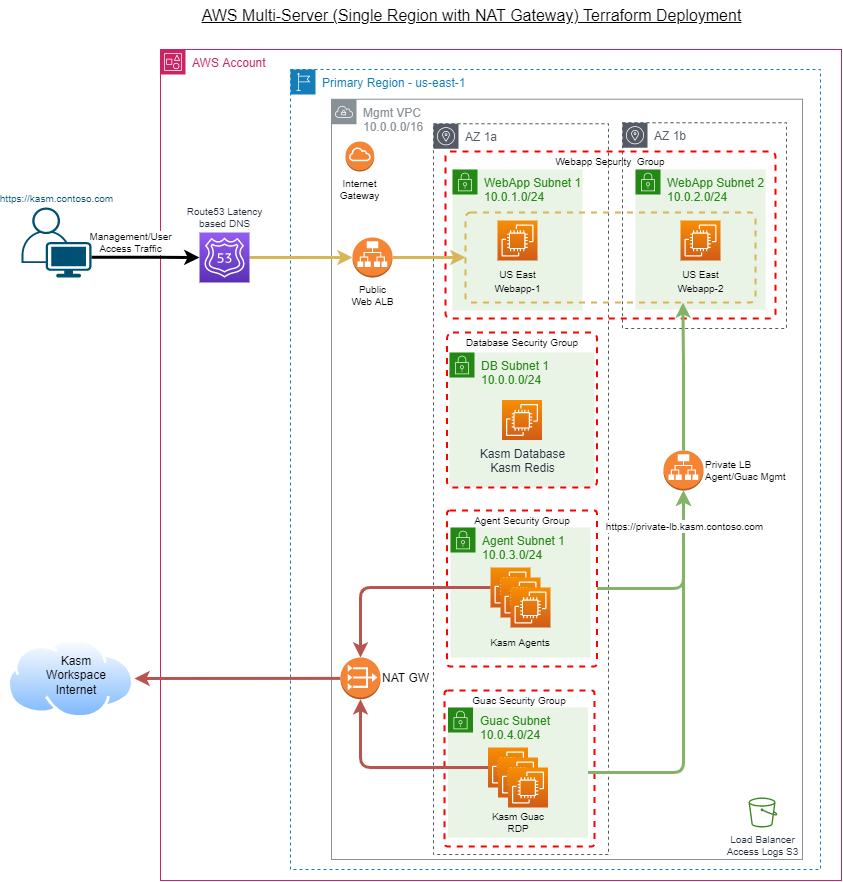

The diagram above was exported from draw.io. Its source (the exported page's mxGraphModel, read from the mxfile embedded in the PNG):
<mxGraphModel dx="1395" dy="1340" grid="1" gridSize="10" guides="1" tooltips="1" connect="1" arrows="1" fold="1" page="1" pageScale="1" pageWidth="1100" pageHeight="850" math="0" shadow="0">
  <root>
    <mxCell id="0" />
    <mxCell id="1" parent="0" />
    <mxCell id="15" value="WebApp Subnet 1&lt;br&gt;10.0.1.0/24" style="points=[[0,0],[0.25,0],[0.5,0],[0.75,0],[1,0],[1,0.25],[1,0.5],[1,0.75],[1,1],[0.75,1],[0.5,1],[0.25,1],[0,1],[0,0.75],[0,0.5],[0,0.25]];outlineConnect=0;gradientColor=none;html=1;whiteSpace=wrap;fontSize=12;fontStyle=0;container=1;pointerEvents=0;collapsible=0;recursiveResize=0;shape=mxgraph.aws4.group;grIcon=mxgraph.aws4.group_security_group;grStroke=0;strokeColor=#248814;fillColor=#E9F3E6;verticalAlign=top;align=left;spacingLeft=30;fontColor=#248814;dashed=0;" parent="1" vertex="1">
      <mxGeometry x="531" y="189" width="130" height="141" as="geometry" />
    </mxCell>
    <mxCell id="50" value="&lt;span style=&quot;color: rgb(0, 0, 0); font-size: 10px;&quot;&gt;US East&lt;br&gt;Webapp-1&lt;/span&gt;" style="sketch=0;points=[[0,0,0],[0.25,0,0],[0.5,0,0],[0.75,0,0],[1,0,0],[0,1,0],[0.25,1,0],[0.5,1,0],[0.75,1,0],[1,1,0],[0,0.25,0],[0,0.5,0],[0,0.75,0],[1,0.25,0],[1,0.5,0],[1,0.75,0]];outlineConnect=0;fontColor=#232F3E;gradientColor=#F78E04;gradientDirection=north;fillColor=#D05C17;strokeColor=#ffffff;dashed=0;verticalLabelPosition=bottom;verticalAlign=top;align=center;html=1;fontSize=12;fontStyle=0;aspect=fixed;shape=mxgraph.aws4.resourceIcon;resIcon=mxgraph.aws4.ec2;" parent="15" vertex="1">
      <mxGeometry x="45" y="51" width="40" height="40" as="geometry" />
    </mxCell>
    <mxCell id="2" value="AWS Account" style="points=[[0,0],[0.25,0],[0.5,0],[0.75,0],[1,0],[1,0.25],[1,0.5],[1,0.75],[1,1],[0.75,1],[0.5,1],[0.25,1],[0,1],[0,0.75],[0,0.5],[0,0.25]];outlineConnect=0;gradientColor=none;html=1;whiteSpace=wrap;fontSize=12;fontStyle=0;container=1;pointerEvents=0;collapsible=0;recursiveResize=0;shape=mxgraph.aws4.group;grIcon=mxgraph.aws4.group_account;strokeColor=#CD2264;fillColor=none;verticalAlign=top;align=left;spacingLeft=30;fontColor=#CD2264;dashed=0;" parent="1" vertex="1">
      <mxGeometry x="239" y="69" width="681" height="831" as="geometry" />
    </mxCell>
    <mxCell id="11" value="Primary Region - us-east-1" style="points=[[0,0],[0.25,0],[0.5,0],[0.75,0],[1,0],[1,0.25],[1,0.5],[1,0.75],[1,1],[0.75,1],[0.5,1],[0.25,1],[0,1],[0,0.75],[0,0.5],[0,0.25]];outlineConnect=0;gradientColor=none;html=1;whiteSpace=wrap;fontSize=12;fontStyle=0;container=0;pointerEvents=0;collapsible=0;recursiveResize=0;shape=mxgraph.aws4.group;grIcon=mxgraph.aws4.group_region;strokeColor=#147EBA;fillColor=none;verticalAlign=top;align=left;spacingLeft=30;fontColor=#147EBA;dashed=1;" parent="2" vertex="1">
      <mxGeometry x="130" y="20" width="530" height="800" as="geometry" />
    </mxCell>
    <mxCell id="3" value="Mgmt VPC&lt;br&gt;10.0.0.0/16" style="sketch=0;outlineConnect=0;gradientColor=none;html=1;whiteSpace=wrap;fontSize=12;fontStyle=0;shape=mxgraph.aws4.group;grIcon=mxgraph.aws4.group_vpc;strokeColor=#879196;fillColor=none;verticalAlign=top;align=left;spacingLeft=30;fontColor=#879196;dashed=0;" parent="2" vertex="1">
      <mxGeometry x="171" y="49.75" width="471" height="760.25" as="geometry" />
    </mxCell>
    <mxCell id="91" value="Agent Security Group" style="fontStyle=0;verticalAlign=top;align=center;spacingTop=-2;fillColor=none;rounded=1;whiteSpace=wrap;html=1;strokeColor=#FF0000;strokeWidth=2;dashed=1;container=1;collapsible=0;expand=0;recursiveResize=0;labelBackgroundColor=none;fontSize=10;fontColor=#000000;arcSize=2;" parent="2" vertex="1">
      <mxGeometry x="286.5" y="461" width="150" height="156" as="geometry" />
    </mxCell>
    <mxCell id="134" value="Guac Security Group" style="fontStyle=0;verticalAlign=top;align=center;spacingTop=-2;fillColor=none;rounded=1;whiteSpace=wrap;html=1;strokeColor=#FF0000;strokeWidth=2;dashed=1;container=1;collapsible=0;expand=0;recursiveResize=0;labelBackgroundColor=none;fontSize=10;fontColor=#000000;arcSize=2;" parent="2" vertex="1">
      <mxGeometry x="284" y="641" width="150" height="156" as="geometry" />
    </mxCell>
    <mxCell id="89" value="AZ 1a" style="sketch=0;outlineConnect=0;gradientColor=none;html=1;whiteSpace=wrap;fontSize=12;fontStyle=0;shape=mxgraph.aws4.group;grIcon=mxgraph.aws4.group_availability_zone;strokeColor=#545B64;fillColor=none;verticalAlign=top;align=left;spacingLeft=30;fontColor=#545B64;dashed=1;" parent="2" vertex="1">
      <mxGeometry x="273" y="74.25" width="175" height="730.75" as="geometry" />
    </mxCell>
    <mxCell id="76" value="Webapp Security&amp;nbsp; Group" style="fontStyle=0;verticalAlign=top;align=center;spacingTop=-2;fillColor=none;rounded=1;whiteSpace=wrap;html=1;strokeColor=#FF0000;strokeWidth=2;dashed=1;container=0;collapsible=0;expand=0;recursiveResize=0;labelBackgroundColor=none;fontSize=10;fontColor=#000000;arcSize=3;" parent="2" vertex="1">
      <mxGeometry x="285" y="102" width="330" height="167" as="geometry" />
    </mxCell>
    <mxCell id="10" style="edgeStyle=orthogonalEdgeStyle;html=1;exitX=1;exitY=0.5;exitDx=0;exitDy=0;exitPerimeter=0;entryX=0;entryY=0.5;entryDx=0;entryDy=0;entryPerimeter=0;fillColor=#fff2cc;strokeColor=#d6b656;strokeWidth=3;" parent="2" source="4" target="5" edge="1">
      <mxGeometry relative="1" as="geometry" />
    </mxCell>
    <mxCell id="4" value="Route53 Latency&lt;br style=&quot;font-size: 10px;&quot;&gt;based DNS" style="sketch=0;points=[[0,0,0],[0.25,0,0],[0.5,0,0],[0.75,0,0],[1,0,0],[0,1,0],[0.25,1,0],[0.5,1,0],[0.75,1,0],[1,1,0],[0,0.25,0],[0,0.5,0],[0,0.75,0],[1,0.25,0],[1,0.5,0],[1,0.75,0]];outlineConnect=0;fontColor=#232F3E;gradientColor=#945DF2;gradientDirection=north;fillColor=#5A30B5;strokeColor=#ffffff;dashed=0;verticalLabelPosition=top;verticalAlign=bottom;align=center;html=1;fontSize=10;fontStyle=0;aspect=fixed;shape=mxgraph.aws4.resourceIcon;resIcon=mxgraph.aws4.route_53;labelPosition=center;" parent="2" vertex="1">
      <mxGeometry x="39" y="183" width="50" height="50" as="geometry" />
    </mxCell>
    <mxCell id="126" style="edgeStyle=orthogonalEdgeStyle;html=1;exitX=1;exitY=0.5;exitDx=0;exitDy=0;exitPerimeter=0;entryX=0;entryY=0.5;entryDx=0;entryDy=0;fillColor=#fff2cc;strokeColor=#d6b656;strokeWidth=3;" parent="2" source="5" target="108" edge="1">
      <mxGeometry relative="1" as="geometry" />
    </mxCell>
    <mxCell id="5" value="Public&lt;br&gt;Web ALB" style="outlineConnect=0;dashed=0;verticalLabelPosition=bottom;verticalAlign=top;align=center;html=1;shape=mxgraph.aws3.application_load_balancer;fillColor=#F58534;gradientColor=none;fontSize=10;" parent="2" vertex="1">
      <mxGeometry x="192" y="188" width="40" height="40" as="geometry" />
    </mxCell>
    <mxCell id="92" value="Agent Subnet 1&lt;br&gt;10.0.3.0/24" style="points=[[0,0],[0.25,0],[0.5,0],[0.75,0],[1,0],[1,0.25],[1,0.5],[1,0.75],[1,1],[0.75,1],[0.5,1],[0.25,1],[0,1],[0,0.75],[0,0.5],[0,0.25]];outlineConnect=0;gradientColor=none;html=1;whiteSpace=wrap;fontSize=12;fontStyle=0;container=1;pointerEvents=0;collapsible=0;recursiveResize=0;shape=mxgraph.aws4.group;grIcon=mxgraph.aws4.group_security_group;grStroke=0;strokeColor=#248814;fillColor=#E9F3E6;verticalAlign=top;align=left;spacingLeft=30;fontColor=#248814;dashed=0;" parent="2" vertex="1">
      <mxGeometry x="290" y="478" width="140" height="130" as="geometry" />
    </mxCell>
    <mxCell id="93" value="" style="group" parent="92" vertex="1" connectable="0">
      <mxGeometry x="35" y="40" width="70" height="90" as="geometry" />
    </mxCell>
    <mxCell id="94" value="" style="sketch=0;points=[[0,0,0],[0.25,0,0],[0.5,0,0],[0.75,0,0],[1,0,0],[0,1,0],[0.25,1,0],[0.5,1,0],[0.75,1,0],[1,1,0],[0,0.25,0],[0,0.5,0],[0,0.75,0],[1,0.25,0],[1,0.5,0],[1,0.75,0]];outlineConnect=0;fontColor=#232F3E;gradientColor=#F78E04;gradientDirection=north;fillColor=#D05C17;strokeColor=#ffffff;dashed=0;verticalLabelPosition=bottom;verticalAlign=top;align=center;html=1;fontSize=12;fontStyle=0;aspect=fixed;shape=mxgraph.aws4.resourceIcon;resIcon=mxgraph.aws4.ec2;" parent="93" vertex="1">
      <mxGeometry x="5" width="40" height="40" as="geometry" />
    </mxCell>
    <mxCell id="95" value="" style="sketch=0;points=[[0,0,0],[0.25,0,0],[0.5,0,0],[0.75,0,0],[1,0,0],[0,1,0],[0.25,1,0],[0.5,1,0],[0.75,1,0],[1,1,0],[0,0.25,0],[0,0.5,0],[0,0.75,0],[1,0.25,0],[1,0.5,0],[1,0.75,0]];outlineConnect=0;fontColor=#232F3E;gradientColor=#F78E04;gradientDirection=north;fillColor=#D05C17;strokeColor=#ffffff;dashed=0;verticalLabelPosition=bottom;verticalAlign=top;align=center;html=1;fontSize=12;fontStyle=0;aspect=fixed;shape=mxgraph.aws4.resourceIcon;resIcon=mxgraph.aws4.ec2;" parent="93" vertex="1">
      <mxGeometry x="15" y="10" width="40" height="40" as="geometry" />
    </mxCell>
    <mxCell id="96" value="" style="sketch=0;points=[[0,0,0],[0.25,0,0],[0.5,0,0],[0.75,0,0],[1,0,0],[0,1,0],[0.25,1,0],[0.5,1,0],[0.75,1,0],[1,1,0],[0,0.25,0],[0,0.5,0],[0,0.75,0],[1,0.25,0],[1,0.5,0],[1,0.75,0]];outlineConnect=0;fontColor=#232F3E;gradientColor=#F78E04;gradientDirection=north;fillColor=#D05C17;strokeColor=#ffffff;dashed=0;verticalLabelPosition=bottom;verticalAlign=top;align=center;html=1;fontSize=12;fontStyle=0;aspect=fixed;shape=mxgraph.aws4.resourceIcon;resIcon=mxgraph.aws4.ec2;" parent="93" vertex="1">
      <mxGeometry x="25" y="20" width="40" height="40" as="geometry" />
    </mxCell>
    <mxCell id="97" value="Kasm Agents" style="text;html=1;strokeColor=none;fillColor=none;align=center;verticalAlign=middle;whiteSpace=wrap;rounded=0;fontSize=10;" parent="93" vertex="1">
      <mxGeometry y="60" width="70" height="30" as="geometry" />
    </mxCell>
    <mxCell id="46" value="" style="edgeStyle=orthogonalEdgeStyle;html=1;entryX=0.5;entryY=1;entryDx=0;entryDy=0;entryPerimeter=0;fontSize=10;fillColor=#d5e8d4;strokeColor=#82b366;strokeWidth=3;labelBackgroundColor=default;" parent="2" source="91" target="127" edge="1">
      <mxGeometry x="-0.4789" y="-6" relative="1" as="geometry">
        <mxPoint x="-129" y="501" as="sourcePoint" />
        <Array as="points">
          <mxPoint x="523" y="539" />
        </Array>
        <mxPoint as="offset" />
      </mxGeometry>
    </mxCell>
    <mxCell id="25" value="Internet&lt;br&gt;Gateway" style="outlineConnect=0;dashed=0;verticalLabelPosition=bottom;verticalAlign=top;align=center;html=1;shape=mxgraph.aws3.internet_gateway;fillColor=#F58536;gradientColor=none;fontSize=10;" parent="2" vertex="1">
      <mxGeometry x="185" y="92" width="28.76" height="30" as="geometry" />
    </mxCell>
    <mxCell id="16" value="WebApp Subnet 2&lt;br&gt;10.0.2.0/24" style="points=[[0,0],[0.25,0],[0.5,0],[0.75,0],[1,0],[1,0.25],[1,0.5],[1,0.75],[1,1],[0.75,1],[0.5,1],[0.25,1],[0,1],[0,0.75],[0,0.5],[0,0.25]];outlineConnect=0;gradientColor=none;html=1;whiteSpace=wrap;fontSize=12;fontStyle=0;container=1;pointerEvents=0;collapsible=0;recursiveResize=0;shape=mxgraph.aws4.group;grIcon=mxgraph.aws4.group_security_group;grStroke=0;strokeColor=#248814;fillColor=#E9F3E6;verticalAlign=top;align=left;spacingLeft=30;fontColor=#248814;dashed=0;" parent="2" vertex="1">
      <mxGeometry x="475" y="120" width="130" height="140" as="geometry" />
    </mxCell>
    <mxCell id="71" value="&lt;span style=&quot;color: rgb(0, 0, 0); font-size: 10px;&quot;&gt;US East&lt;br&gt;Webapp-2&lt;/span&gt;" style="sketch=0;points=[[0,0,0],[0.25,0,0],[0.5,0,0],[0.75,0,0],[1,0,0],[0,1,0],[0.25,1,0],[0.5,1,0],[0.75,1,0],[1,1,0],[0,0.25,0],[0,0.5,0],[0,0.75,0],[1,0.25,0],[1,0.5,0],[1,0.75,0]];outlineConnect=0;fontColor=#232F3E;gradientColor=#F78E04;gradientDirection=north;fillColor=#D05C17;strokeColor=#ffffff;dashed=0;verticalLabelPosition=bottom;verticalAlign=top;align=center;html=1;fontSize=12;fontStyle=0;aspect=fixed;shape=mxgraph.aws4.resourceIcon;resIcon=mxgraph.aws4.ec2;" parent="2" vertex="1">
      <mxGeometry x="520" y="171" width="40" height="40" as="geometry" />
    </mxCell>
    <mxCell id="108" value="" style="rounded=1;whiteSpace=wrap;html=1;labelBackgroundColor=none;fontSize=10;fillColor=none;strokeColor=#d6b656;strokeWidth=2;dashed=1;arcSize=6;" parent="2" vertex="1">
      <mxGeometry x="305" y="163" width="290" height="90" as="geometry" />
    </mxCell>
    <mxCell id="120" value="DB Subnet 1&lt;br&gt;10.0.0.0/24" style="points=[[0,0],[0.25,0],[0.5,0],[0.75,0],[1,0],[1,0.25],[1,0.5],[1,0.75],[1,1],[0.75,1],[0.5,1],[0.25,1],[0,1],[0,0.75],[0,0.5],[0,0.25]];outlineConnect=0;gradientColor=none;html=1;whiteSpace=wrap;fontSize=12;fontStyle=0;container=1;pointerEvents=0;collapsible=0;recursiveResize=0;shape=mxgraph.aws4.group;grIcon=mxgraph.aws4.group_security_group;grStroke=0;strokeColor=#248814;fillColor=#E9F3E6;verticalAlign=top;align=left;spacingLeft=30;fontColor=#248814;dashed=0;" parent="2" vertex="1">
      <mxGeometry x="289" y="303" width="145" height="135" as="geometry" />
    </mxCell>
    <mxCell id="124" value="Kasm Database&lt;br&gt;Kasm Redis" style="sketch=0;points=[[0,0,0],[0.25,0,0],[0.5,0,0],[0.75,0,0],[1,0,0],[0,1,0],[0.25,1,0],[0.5,1,0],[0.75,1,0],[1,1,0],[0,0.25,0],[0,0.5,0],[0,0.75,0],[1,0.25,0],[1,0.5,0],[1,0.75,0]];outlineConnect=0;fontColor=#232F3E;gradientColor=#F78E04;gradientDirection=north;fillColor=#D05C17;strokeColor=#ffffff;dashed=0;verticalLabelPosition=bottom;verticalAlign=top;align=center;html=1;fontSize=12;fontStyle=0;aspect=fixed;shape=mxgraph.aws4.resourceIcon;resIcon=mxgraph.aws4.ec2;" parent="120" vertex="1">
      <mxGeometry x="52.5" y="47.5" width="40" height="40" as="geometry" />
    </mxCell>
    <mxCell id="123" value="Database Security Group" style="fontStyle=0;verticalAlign=top;align=center;spacingTop=-2;fillColor=none;rounded=1;whiteSpace=wrap;html=1;strokeColor=#FF0000;strokeWidth=2;dashed=1;container=1;collapsible=0;expand=0;recursiveResize=0;labelBackgroundColor=none;fontSize=10;fontColor=#000000;arcSize=4;" parent="2" vertex="1">
      <mxGeometry x="286.5" y="283" width="150" height="155" as="geometry" />
    </mxCell>
    <mxCell id="14" value="AZ 1b" style="sketch=0;outlineConnect=0;gradientColor=none;html=1;whiteSpace=wrap;fontSize=12;fontStyle=0;shape=mxgraph.aws4.group;grIcon=mxgraph.aws4.group_availability_zone;strokeColor=#545B64;fillColor=none;verticalAlign=top;align=left;spacingLeft=30;fontColor=#545B64;dashed=1;" parent="2" vertex="1">
      <mxGeometry x="462" y="73.25" width="164" height="205.75" as="geometry" />
    </mxCell>
    <mxCell id="136" value="" style="edgeStyle=orthogonalEdgeStyle;html=1;exitX=0.5;exitY=1;exitDx=0;exitDy=0;exitPerimeter=0;labelBackgroundColor=default;strokeWidth=3;entryX=1;entryY=0.5;entryDx=0;entryDy=0;fillColor=#d5e8d4;strokeColor=#82b366;startArrow=classic;startFill=1;endArrow=none;endFill=0;" parent="2" source="127" target="128" edge="1">
      <mxGeometry x="0.5668" y="8" relative="1" as="geometry">
        <mxPoint as="offset" />
      </mxGeometry>
    </mxCell>
    <mxCell id="137" value="&lt;span style=&quot;font-size: 10px;&quot;&gt;https://private-lb.kasm.contoso.com&lt;/span&gt;" style="edgeLabel;html=1;align=center;verticalAlign=middle;resizable=0;points=[];" parent="136" vertex="1" connectable="0">
      <mxGeometry x="-0.7987" relative="1" as="geometry">
        <mxPoint y="-2" as="offset" />
      </mxGeometry>
    </mxCell>
    <mxCell id="138" style="edgeStyle=orthogonalEdgeStyle;html=1;exitX=0.5;exitY=0;exitDx=0;exitDy=0;exitPerimeter=0;entryX=0.75;entryY=1;entryDx=0;entryDy=0;labelBackgroundColor=default;strokeWidth=3;startArrow=none;startFill=0;endArrow=classic;endFill=1;fillColor=#d5e8d4;strokeColor=#82b366;" parent="2" source="127" target="108" edge="1">
      <mxGeometry relative="1" as="geometry" />
    </mxCell>
    <mxCell id="127" value="Private LB&lt;br&gt;Agent/Guac Mgmt" style="outlineConnect=0;dashed=0;verticalLabelPosition=middle;verticalAlign=middle;align=left;html=1;shape=mxgraph.aws3.application_load_balancer;fillColor=#F58534;gradientColor=none;fontSize=10;labelPosition=right;" parent="2" vertex="1">
      <mxGeometry x="503" y="401" width="40" height="40" as="geometry" />
    </mxCell>
    <mxCell id="128" value="Guac Subnet&lt;br&gt;10.0.4.0/24" style="points=[[0,0],[0.25,0],[0.5,0],[0.75,0],[1,0],[1,0.25],[1,0.5],[1,0.75],[1,1],[0.75,1],[0.5,1],[0.25,1],[0,1],[0,0.75],[0,0.5],[0,0.25]];outlineConnect=0;gradientColor=none;html=1;whiteSpace=wrap;fontSize=12;fontStyle=0;container=1;pointerEvents=0;collapsible=0;recursiveResize=0;shape=mxgraph.aws4.group;grIcon=mxgraph.aws4.group_security_group;grStroke=0;strokeColor=#248814;fillColor=#E9F3E6;verticalAlign=top;align=left;spacingLeft=30;fontColor=#248814;dashed=0;" parent="2" vertex="1">
      <mxGeometry x="287.5" y="658" width="140" height="130" as="geometry" />
    </mxCell>
    <mxCell id="129" value="" style="group" parent="128" vertex="1" connectable="0">
      <mxGeometry x="35" y="40" width="70" height="90" as="geometry" />
    </mxCell>
    <mxCell id="130" value="" style="sketch=0;points=[[0,0,0],[0.25,0,0],[0.5,0,0],[0.75,0,0],[1,0,0],[0,1,0],[0.25,1,0],[0.5,1,0],[0.75,1,0],[1,1,0],[0,0.25,0],[0,0.5,0],[0,0.75,0],[1,0.25,0],[1,0.5,0],[1,0.75,0]];outlineConnect=0;fontColor=#232F3E;gradientColor=#F78E04;gradientDirection=north;fillColor=#D05C17;strokeColor=#ffffff;dashed=0;verticalLabelPosition=bottom;verticalAlign=top;align=center;html=1;fontSize=12;fontStyle=0;aspect=fixed;shape=mxgraph.aws4.resourceIcon;resIcon=mxgraph.aws4.ec2;" parent="129" vertex="1">
      <mxGeometry x="5" width="40" height="40" as="geometry" />
    </mxCell>
    <mxCell id="131" value="" style="sketch=0;points=[[0,0,0],[0.25,0,0],[0.5,0,0],[0.75,0,0],[1,0,0],[0,1,0],[0.25,1,0],[0.5,1,0],[0.75,1,0],[1,1,0],[0,0.25,0],[0,0.5,0],[0,0.75,0],[1,0.25,0],[1,0.5,0],[1,0.75,0]];outlineConnect=0;fontColor=#232F3E;gradientColor=#F78E04;gradientDirection=north;fillColor=#D05C17;strokeColor=#ffffff;dashed=0;verticalLabelPosition=bottom;verticalAlign=top;align=center;html=1;fontSize=12;fontStyle=0;aspect=fixed;shape=mxgraph.aws4.resourceIcon;resIcon=mxgraph.aws4.ec2;" parent="129" vertex="1">
      <mxGeometry x="15" y="10" width="40" height="40" as="geometry" />
    </mxCell>
    <mxCell id="132" value="" style="sketch=0;points=[[0,0,0],[0.25,0,0],[0.5,0,0],[0.75,0,0],[1,0,0],[0,1,0],[0.25,1,0],[0.5,1,0],[0.75,1,0],[1,1,0],[0,0.25,0],[0,0.5,0],[0,0.75,0],[1,0.25,0],[1,0.5,0],[1,0.75,0]];outlineConnect=0;fontColor=#232F3E;gradientColor=#F78E04;gradientDirection=north;fillColor=#D05C17;strokeColor=#ffffff;dashed=0;verticalLabelPosition=bottom;verticalAlign=top;align=center;html=1;fontSize=12;fontStyle=0;aspect=fixed;shape=mxgraph.aws4.resourceIcon;resIcon=mxgraph.aws4.ec2;" parent="129" vertex="1">
      <mxGeometry x="25" y="20" width="40" height="40" as="geometry" />
    </mxCell>
    <mxCell id="133" value="Kasm Guac RDP" style="text;html=1;strokeColor=none;fillColor=none;align=center;verticalAlign=middle;whiteSpace=wrap;rounded=0;fontSize=10;" parent="129" vertex="1">
      <mxGeometry y="60" width="70" height="30" as="geometry" />
    </mxCell>
    <mxCell id="102" value="Load Balancer&lt;br style=&quot;font-size: 10px;&quot;&gt;Access Logs S3" style="sketch=0;outlineConnect=0;fontColor=#232F3E;gradientColor=none;fillColor=#3F8624;strokeColor=none;dashed=0;verticalLabelPosition=bottom;verticalAlign=top;align=center;html=1;fontSize=10;fontStyle=0;aspect=fixed;pointerEvents=1;shape=mxgraph.aws4.bucket;labelBackgroundColor=none;" parent="2" vertex="1">
      <mxGeometry x="588" y="748" width="28.85" height="30" as="geometry" />
    </mxCell>
    <mxCell id="139" value="NAT GW" style="outlineConnect=0;dashed=0;verticalLabelPosition=middle;verticalAlign=middle;align=left;html=1;shape=mxgraph.aws3.vpc_nat_gateway;fillColor=#F58536;gradientColor=none;labelPosition=right;" vertex="1" parent="2">
      <mxGeometry x="180" y="608" width="40" height="41.73" as="geometry" />
    </mxCell>
    <mxCell id="144" style="edgeStyle=orthogonalEdgeStyle;html=1;exitX=0;exitY=0.5;exitDx=0;exitDy=0;exitPerimeter=0;entryX=0.5;entryY=0;entryDx=0;entryDy=0;entryPerimeter=0;strokeWidth=3;fillColor=#f8cecc;strokeColor=#b85450;" edge="1" parent="2" source="94" target="139">
      <mxGeometry relative="1" as="geometry" />
    </mxCell>
    <mxCell id="145" style="edgeStyle=orthogonalEdgeStyle;html=1;exitX=0;exitY=0.5;exitDx=0;exitDy=0;exitPerimeter=0;entryX=0.5;entryY=1;entryDx=0;entryDy=0;entryPerimeter=0;strokeWidth=3;fillColor=#f8cecc;strokeColor=#b85450;" edge="1" parent="2" source="130" target="139">
      <mxGeometry relative="1" as="geometry" />
    </mxCell>
    <mxCell id="44" value="Management/User&lt;br&gt;Access Traffic" style="edgeStyle=orthogonalEdgeStyle;html=1;exitX=1;exitY=0.71;exitDx=0;exitDy=0;exitPerimeter=0;entryX=0;entryY=0.5;entryDx=0;entryDy=0;entryPerimeter=0;fontSize=10;strokeWidth=3;" parent="1" source="12" target="4" edge="1">
      <mxGeometry x="-0.2779" y="15" relative="1" as="geometry">
        <mxPoint as="offset" />
      </mxGeometry>
    </mxCell>
    <mxCell id="12" value="&lt;font style=&quot;font-size: 10px;&quot;&gt;https://kasm.contoso.com&lt;/font&gt;" style="points=[[0.35,0,0],[0.98,0.51,0],[1,0.71,0],[0.67,1,0],[0,0.795,0],[0,0.65,0]];verticalLabelPosition=top;sketch=0;html=1;verticalAlign=bottom;aspect=fixed;align=center;pointerEvents=1;shape=mxgraph.cisco19.user;fillColor=#005073;strokeColor=none;fontColor=#005073;labelPosition=center;" parent="1" vertex="1">
      <mxGeometry x="100" y="227" width="70" height="70" as="geometry" />
    </mxCell>
    <mxCell id="119" value="&lt;u style=&quot;font-size: 16px;&quot;&gt;AWS Multi-Server (Single Region with NAT Gateway) Terraform Deployment&lt;/u&gt;" style="text;html=1;strokeColor=none;fillColor=none;align=center;verticalAlign=middle;whiteSpace=wrap;rounded=0;dashed=1;labelBackgroundColor=none;strokeWidth=2;fontSize=16;fontColor=#000000;" parent="1" vertex="1">
      <mxGeometry x="275" y="20" width="551" height="30" as="geometry" />
    </mxCell>
    <mxCell id="141" value="" style="aspect=fixed;perimeter=ellipsePerimeter;html=1;align=center;shadow=0;dashed=0;spacingTop=3;image;image=img/lib/active_directory/internet_cloud.svg;" vertex="1" parent="1">
      <mxGeometry x="86" y="658" width="126.98" height="80" as="geometry" />
    </mxCell>
    <mxCell id="142" value="Kasm Workspace Internet" style="text;html=1;strokeColor=none;fillColor=none;align=center;verticalAlign=middle;whiteSpace=wrap;rounded=0;" vertex="1" parent="1">
      <mxGeometry x="110" y="680" width="90" height="30" as="geometry" />
    </mxCell>
    <mxCell id="143" style="edgeStyle=none;html=1;exitX=0;exitY=0.5;exitDx=0;exitDy=0;exitPerimeter=0;entryX=1;entryY=0.5;entryDx=0;entryDy=0;strokeWidth=3;fillColor=#f8cecc;strokeColor=#b85450;" edge="1" parent="1" source="139" target="141">
      <mxGeometry relative="1" as="geometry" />
    </mxCell>
  </root>
</mxGraphModel>